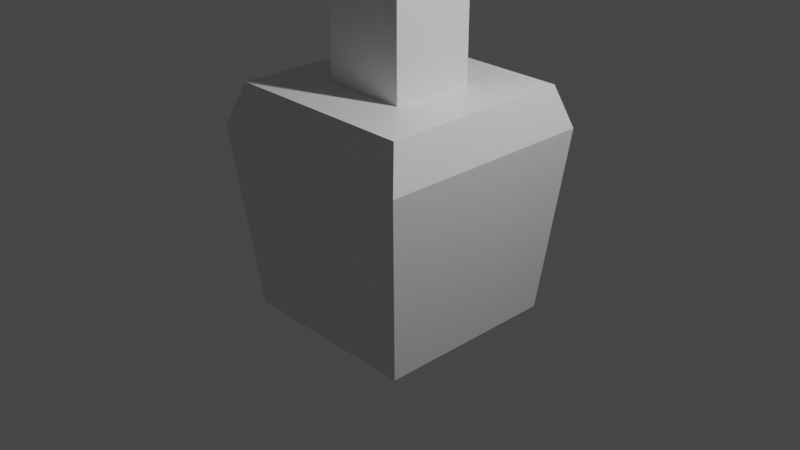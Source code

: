 # Source: lamp.blend  (saved by Blender 2.93.21; exported with 4.5.12 LTS)
import bpy
from mathutils import Matrix  # noqa: F401  (used for matrix-valued properties, if any)

bpy.ops.wm.read_factory_settings(use_empty=True)
scene = bpy.context.scene
scene.name = 'Scene'

# ---- collections
col_collection = bpy.data.collections.new('Collection'); scene.collection.children.link(col_collection)

# ---- materials (node trees are filled in below, after node groups)
mat_material = bpy.data.materials.new('Material')
mat_material.alpha_threshold = 0.0
mat_material.use_transparent_shadow = False
mat_material.line_color = (0.0, 0.0, 0.0, 1.0)

# ---- material node trees
mat_material.use_nodes = True; mat_material.node_tree.nodes.clear()
_N = mat_material.node_tree.nodes; _L = mat_material.node_tree.links
n0 = _N.new('ShaderNodeOutputMaterial'); n0.name = 'Material Output'; n0.location = (300, 300)
n1 = _N.new('ShaderNodeBsdfPrincipled'); n1.name = 'Principled BSDF'; n1.location = (10, 300)
n1.distribution = 'GGX'
n1.subsurface_method = 'BURLEY'
n1.inputs[2].default_value = 0.4
n1.inputs[3].default_value = 1.45
n1.inputs[27].default_value = (0.0, 0.0, 0.0, 1.0)
n1.inputs[28].default_value = 1.0
_L.new(n1.outputs[0], n0.inputs[0])
n0.is_active_output = True

# ---- world
world_world = bpy.data.worlds.new('World'); scene.world = world_world
world_world.use_nodes = True; world_world.node_tree.nodes.clear()
_N = world_world.node_tree.nodes; _L = world_world.node_tree.links
n0 = _N.new('ShaderNodeOutputWorld'); n0.name = 'World Output'; n0.location = (300, 300)
n1 = _N.new('ShaderNodeBackground'); n1.name = 'Background'; n1.location = (10, 300)
n1.inputs[0].default_value = (0.05088, 0.05088, 0.05088, 1.0)
_L.new(n1.outputs[0], n0.inputs[0])
n0.is_active_output = True
world_world.color = (0.05088, 0.05088, 0.05088)
world_world.use_sun_shadow = False
world_world.sun_shadow_jitter_overblur = 0.0

# ---- cameras
cam_camera = bpy.data.cameras.new('Camera')
cam_camera.clip_end = 100.0
cam_camera.ortho_scale = 7.314

# ---- lights
light_light = bpy.data.lights.new('Light', 'POINT')
light_light.transmission_factor = 0.0
light_light.energy = 1000.0
light_light.shadow_soft_size = 0.1
light_light.shadow_maximum_resolution = 0.006
light_light.use_absolute_resolution = True

# ---- meshes
me_cube = bpy.data.meshes.new('Cube')
me_cube.from_pydata([(1.194, 1.194, 1.0), (1.0, 1.0, -1.0), (1.194, -1.194, 1.0), (1.0, -1.0, -1.0), (-1.194, 1.194, 1.0), (-1.0, 1.0, -1.0), (-1.194, -1.194, 1.0), (-1.0, -1.0, -1.0), (1.046, 1.046, 1.444), (1.046, -1.046, 1.444), (-1.046, 1.046, 1.444), (-1.046, -1.046, 1.444), (0.4588, 0.4588, 1.444), (0.4588, -0.4588, 1.444), (-0.4588, 0.4588, 1.444), (-0.4588, -0.4588, 1.444), (0.4588, 0.4588, 4.825), (0.4588, -0.4588, 4.825), (-0.4588, 0.4588, 4.825), (-0.4588, -0.4588, 4.825), (0.427, 0.4414, 4.964), (0.427, -0.3229, 5.345), (-0.427, 0.4414, 4.964), (-0.427, -0.3229, 5.345), (0.4588, 0.9679, 5.949), (0.4588, 0.1467, 6.358), (-0.4588, 0.9679, 5.949), (-0.4588, 0.1467, 6.358), (0.4588, 1.176, 6.463), (0.4588, 0.2584, 6.485), (-0.4588, 1.176, 6.463), (-0.4588, 0.2584, 6.485), (0.4588, 1.265, 10.27), (0.4588, 0.3482, 10.29), (-0.4588, 1.265, 10.27), (-0.4588, 0.3482, 10.29), (0.8632, 1.673, 10.38), (0.8632, -0.0534, 10.42), (-0.8632, 1.673, 10.38), (-0.8632, -0.0534, 10.42), (1.082, 1.944, 12.6), (1.082, -0.2197, 12.65), (-1.082, 1.944, 12.6), (-1.082, -0.2197, 12.65), (0.6509, 1.524, 13.1), (0.6509, 0.2228, 13.13), (-0.6509, 1.524, 13.1), (-0.6509, 0.2228, 13.13), (0.235, 1.113, 13.12), (0.235, 0.6431, 13.13), (-0.235, 1.113, 13.12), (-0.235, 0.6431, 13.13), (0.235, 1.122, 13.51), (0.235, 0.6525, 13.52), (-0.235, 1.122, 13.51), (-0.235, 0.6525, 13.52), (0.07534, 0.9655, 13.63), (0.07534, 0.8149, 13.64), (-0.07534, 0.9655, 13.63), (-0.07534, 0.8149, 13.64), (0.908, 1.476, 10.64), (0.908, 0.1554, 10.67), (1.075, 1.683, 12.34), (1.075, 0.02824, 12.37), (0.7814, 1.417, 10.75), (0.7814, 0.22, 10.78), (0.9331, 1.605, 12.29), (0.9331, 0.1047, 12.33), (0.649, -0.07355, 10.69), (-0.649, -0.07355, 10.69), (0.8135, -0.1986, 12.37), (-0.8135, -0.1986, 12.37), (0.5549, 0.05689, 10.81), (-0.5729, 0.05689, 10.81), (0.6978, -0.05173, 12.26), (-0.7159, -0.05173, 12.26), (-0.9206, 1.483, 10.6), (-0.9206, 0.1293, 10.63), (-1.092, 1.696, 12.34), (-1.092, -0.001098, 12.38), (-0.7209, 1.346, 10.78), (-0.7209, 0.2517, 10.81), (-0.8596, 1.517, 12.19), (-0.8596, 0.1464, 12.22), (0.6599, 1.717, 10.63), (-0.6599, 1.717, 10.63), (0.8272, 1.924, 12.33), (-0.8272, 1.924, 12.33), (0.5358, 1.467, 10.82), (-0.5358, 1.467, 10.82), (0.6716, 1.636, 12.2), (-0.6716, 1.636, 12.2)], [], [(4, 6, 11, 10), (3, 2, 6, 7), (7, 6, 4, 5), (5, 1, 3, 7), (1, 0, 2, 3), (5, 4, 0, 1), (10, 11, 15, 14), (2, 0, 8, 9), (0, 4, 10, 8), (6, 2, 9, 11), (14, 15, 19, 18), (11, 9, 13, 15), (8, 10, 14, 12), (9, 8, 12, 13), (18, 19, 23, 22), (15, 13, 17, 19), (12, 14, 18, 16), (13, 12, 16, 17), (23, 21, 25, 27), (19, 17, 21, 23), (16, 18, 22, 20), (17, 16, 20, 21), (24, 26, 30, 28), (20, 22, 26, 24), (21, 20, 24, 25), (22, 23, 27, 26), (30, 31, 35, 34), (25, 24, 28, 29), (26, 27, 31, 30), (27, 25, 29, 31), (32, 34, 38, 36), (31, 29, 33, 35), (28, 30, 34, 32), (29, 28, 32, 33), (40, 41, 63, 62), (33, 32, 36, 37), (34, 35, 39, 38), (35, 33, 37, 39), (42, 43, 47, 46), (39, 43, 79, 77), (43, 39, 69, 71), (36, 38, 85, 84), (44, 46, 50, 48), (43, 41, 45, 47), (40, 42, 46, 44), (41, 40, 44, 45), (50, 51, 55, 54), (45, 44, 48, 49), (46, 47, 51, 50), (47, 45, 49, 51), (54, 55, 59, 58), (51, 49, 53, 55), (48, 50, 54, 52), (49, 48, 52, 53), (56, 58, 59, 57), (55, 53, 57, 59), (52, 54, 58, 56), (53, 52, 56, 57), (63, 61, 65, 67), (37, 36, 60, 61), (36, 40, 62, 60), (41, 37, 61, 63), (65, 64, 66, 67), (62, 63, 67, 66), (60, 62, 66, 64), (61, 60, 64, 65), (69, 68, 72, 73), (41, 43, 71, 70), (37, 41, 70, 68), (39, 37, 68, 69), (73, 72, 74, 75), (71, 69, 73, 75), (70, 71, 75, 74), (68, 70, 74, 72), (77, 79, 83, 81), (43, 42, 78, 79), (42, 38, 76, 78), (38, 39, 77, 76), (80, 81, 83, 82), (76, 77, 81, 80), (78, 76, 80, 82), (79, 78, 82, 83), (87, 86, 90, 91), (40, 36, 84, 86), (38, 42, 87, 85), (42, 40, 86, 87), (88, 89, 91, 90), (86, 84, 88, 90), (84, 85, 89, 88), (85, 87, 91, 89)])
_uv = me_cube.uv_layers.new(name='UVMap')
_uv.uv.foreach_set('vector', [0.625, 0.25, 0.625, 0.0, 0.625, 0.0, 0.625, 0.25, 0.375, 0.75, 0.625, 0.75, 0.625, 1.0, 0.375, 1.0, 0.375, 0.0, 0.625, 0.0, 0.625, 0.25, 0.375, 0.25, 0.125, 0.5, 0.375, 0.5, 0.375, 0.75, 0.125, 0.75, 0.375, 0.5, 0.625, 0.5, 0.625, 0.75, 0.375, 0.75, 0.375, 0.25, 0.625, 0.25, 0.625, 0.5, 0.375, 0.5, 0.625, 0.25, 0.625, 0.0, 0.625, 0.0, 0.625, 0.25, 0.625, 0.75, 0.625, 0.5, 0.625, 0.5, 0.625, 0.75, 0.625, 0.5, 0.625, 0.25, 0.625, 0.25, 0.625, 0.5, 0.625, 1.0, 0.625, 0.75, 0.625, 0.75, 0.625, 1.0, 0.625, 0.25, 0.625, 0.0, 0.625, 0.0, 0.625, 0.25, 0.625, 1.0, 0.625, 0.75, 0.625, 0.75, 0.625, 1.0, 0.625, 0.5, 0.625, 0.25, 0.625, 0.25, 0.625, 0.5, 0.625, 0.75, 0.625, 0.5, 0.625, 0.5, 0.625, 0.75, 0.625, 0.25, 0.625, 0.0, 0.625, 0.0, 0.625, 0.25, 0.625, 1.0, 0.625, 0.75, 0.625, 0.75, 0.625, 1.0, 0.625, 0.5, 0.625, 0.25, 0.625, 0.25, 0.625, 0.5, 0.625, 0.75, 0.625, 0.5, 0.625, 0.5, 0.625, 0.75, 0.625, 1.0, 0.625, 0.75, 0.625, 0.75, 0.625, 1.0, 0.625, 1.0, 0.625, 0.75, 0.625, 0.75, 0.625, 1.0, 0.625, 0.5, 0.625, 0.25, 0.625, 0.25, 0.625, 0.5, 0.625, 0.75, 0.625, 0.5, 0.625, 0.5, 0.625, 0.75, 0.625, 0.5, 0.625, 0.25, 0.625, 0.25, 0.625, 0.5, 0.625, 0.5, 0.625, 0.25, 0.625, 0.25, 0.625, 0.5, 0.625, 0.75, 0.625, 0.5, 0.625, 0.5, 0.625, 0.75, 0.625, 0.25, 0.625, 0.0, 0.625, 0.0, 0.625, 0.25, 0.625, 0.25, 0.625, 0.0, 0.625, 0.0, 0.625, 0.25, 0.625, 0.75, 0.625, 0.5, 0.625, 0.5, 0.625, 0.75, 0.625, 0.25, 0.625, 0.0, 0.625, 0.0, 0.625, 0.25, 0.625, 1.0, 0.625, 0.75, 0.625, 0.75, 0.625, 1.0, 0.625, 0.5, 0.625, 0.25, 0.625, 0.25, 0.625, 0.5, 0.625, 1.0, 0.625, 0.75, 0.625, 0.75, 0.625, 1.0, 0.625, 0.5, 0.625, 0.25, 0.625, 0.25, 0.625, 0.5, 0.625, 0.75, 0.625, 0.5, 0.625, 0.5, 0.625, 0.75, 0.625, 0.5, 0.625, 0.75, 0.625, 0.75, 0.625, 0.5, 0.625, 0.75, 0.625, 0.5, 0.625, 0.5, 0.625, 0.75, 0.625, 0.25, 0.625, 0.0, 0.625, 0.0, 0.625, 0.25, 0.625, 1.0, 0.625, 0.75, 0.625, 0.75, 0.625, 1.0, 0.625, 0.25, 0.625, 0.0, 0.625, 0.0, 0.625, 0.25, 0.625, 0.0, 0.625, 0.0, 0.625, 0.0, 0.625, 0.0, 0.625, 0.0, 0.625, 0.0, 0.625, 0.0, 0.625, 0.0, 0.625, 0.5, 0.625, 0.25, 0.625, 0.25, 0.625, 0.5, 0.625, 0.5, 0.625, 0.25, 0.625, 0.25, 0.625, 0.5, 0.625, 1.0, 0.625, 0.75, 0.625, 0.75, 0.625, 1.0, 0.625, 0.5, 0.625, 0.25, 0.625, 0.25, 0.625, 0.5, 0.625, 0.75, 0.625, 0.5, 0.625, 0.5, 0.625, 0.75, 0.625, 0.25, 0.625, 0.0, 0.625, 0.0, 0.625, 0.25, 0.625, 0.75, 0.625, 0.5, 0.625, 0.5, 0.625, 0.75, 0.625, 0.25, 0.625, 0.0, 0.625, 0.0, 0.625, 0.25, 0.625, 1.0, 0.625, 0.75, 0.625, 0.75, 0.625, 1.0, 0.625, 0.25, 0.625, 0.0, 0.625, 0.0, 0.625, 0.25, 0.625, 1.0, 0.625, 0.75, 0.625, 0.75, 0.625, 1.0, 0.625, 0.5, 0.625, 0.25, 0.625, 0.25, 0.625, 0.5, 0.625, 0.75, 0.625, 0.5, 0.625, 0.5, 0.625, 0.75, 0.625, 0.5, 0.875, 0.5, 0.875, 0.75, 0.625, 0.75, 0.625, 1.0, 0.625, 0.75, 0.625, 0.75, 0.625, 1.0, 0.625, 0.5, 0.625, 0.25, 0.625, 0.25, 0.625, 0.5, 0.625, 0.75, 0.625, 0.5, 0.625, 0.5, 0.625, 0.75, 0.625, 0.75, 0.625, 0.75, 0.625, 0.75, 0.625, 0.75, 0.625, 0.75, 0.625, 0.5, 0.625, 0.5, 0.625, 0.75, 0.625, 0.5, 0.625, 0.5, 0.625, 0.5, 0.625, 0.5, 0.625, 0.75, 0.625, 0.75, 0.625, 0.75, 0.625, 0.75, 0.625, 0.75, 0.625, 0.5, 0.625, 0.5, 0.625, 0.75, 0.625, 0.5, 0.625, 0.75, 0.625, 0.75, 0.625, 0.5, 0.625, 0.5, 0.625, 0.5, 0.625, 0.5, 0.625, 0.5, 0.625, 0.75, 0.625, 0.5, 0.625, 0.5, 0.625, 0.75, 0.625, 1.0, 0.625, 0.75, 0.625, 0.75, 0.625, 1.0, 0.625, 0.75, 0.625, 1.0, 0.625, 1.0, 0.625, 0.75, 0.625, 0.75, 0.625, 0.75, 0.625, 0.75, 0.625, 0.75, 0.625, 1.0, 0.625, 0.75, 0.625, 0.75, 0.625, 1.0, 0.625, 1.0, 0.625, 0.75, 0.625, 0.75, 0.625, 1.0, 0.625, 0.0, 0.625, 0.0, 0.625, 0.0, 0.625, 0.0, 0.625, 0.75, 0.625, 1.0, 0.625, 1.0, 0.625, 0.75, 0.625, 0.75, 0.625, 0.75, 0.625, 0.75, 0.625, 0.75, 0.625, 0.0, 0.625, 0.0, 0.625, 0.0, 0.625, 0.0, 0.625, 0.0, 0.625, 0.25, 0.625, 0.25, 0.625, 0.0, 0.625, 0.25, 0.625, 0.25, 0.625, 0.25, 0.625, 0.25, 0.625, 0.25, 0.625, 0.0, 0.625, 0.0, 0.625, 0.25, 0.625, 0.25, 0.625, 0.0, 0.625, 0.0, 0.625, 0.25, 0.625, 0.25, 0.625, 0.0, 0.625, 0.0, 0.625, 0.25, 0.625, 0.25, 0.625, 0.25, 0.625, 0.25, 0.625, 0.25, 0.625, 0.0, 0.625, 0.25, 0.625, 0.25, 0.625, 0.0, 0.625, 0.25, 0.625, 0.5, 0.625, 0.5, 0.625, 0.25, 0.625, 0.5, 0.625, 0.5, 0.625, 0.5, 0.625, 0.5, 0.625, 0.25, 0.625, 0.25, 0.625, 0.25, 0.625, 0.25, 0.625, 0.25, 0.625, 0.5, 0.625, 0.5, 0.625, 0.25, 0.625, 0.5, 0.625, 0.25, 0.625, 0.25, 0.625, 0.5, 0.625, 0.5, 0.625, 0.5, 0.625, 0.5, 0.625, 0.5, 0.625, 0.5, 0.625, 0.25, 0.625, 0.25, 0.625, 0.5, 0.625, 0.25, 0.625, 0.25, 0.625, 0.25, 0.625, 0.25])
me_cube.materials.append(mat_material)
me_cube.use_remesh_preserve_volume = False
me_cube.use_remesh_preserve_attributes = False
me_cube.use_mirror_vertex_groups = False
me_cube.update()

# ---- objects
ob_cube = bpy.data.objects.new('Cube', me_cube)
ob_light = bpy.data.objects.new('Light', light_light)
ob_camera = bpy.data.objects.new('Camera', cam_camera)

# ---- transforms, parenting, visibility, modifiers, constraints
ob_cube.location = (0.0, 0.0, 0.0)
ob_cube.lock_rotations_4d = False
ob_cube.empty_display_type = 'ARROWS'
ob_cube.lineart.crease_threshold = 0.0
ob_light.location = (4.076, 1.005, 5.904)
ob_light.rotation_euler = (0.6503, 0.05522, 1.866)
ob_light.lock_rotations_4d = False
ob_light.empty_display_type = 'ARROWS'
ob_light.color = (0.0, 0.0, 0.0, 0.0)
ob_light.lineart.crease_threshold = 0.0
ob_camera.location = (7.359, -6.926, 4.958)
ob_camera.rotation_euler = (1.109, 0.0, 0.8149)
ob_camera.lock_rotations_4d = False
ob_camera.empty_display_type = 'ARROWS'
ob_camera.color = (0.0, 0.0, 0.0, 0.0)
ob_camera.display_type = 'WIRE'
ob_camera.lineart.crease_threshold = 0.0

# ---- collection membership
col_collection.objects.link(ob_cube)
col_collection.objects.link(ob_light)
col_collection.objects.link(ob_camera)

# ---- scene / render settings (as saved in the file)
scene.camera = ob_camera
scene.frame_start = 1; scene.frame_end = 250; scene.frame_set(1)
scene.render.engine = 'BLENDER_EEVEE_NEXT'
scene.cycles.use_denoising = False
scene.cycles.samples = 128
scene.cycles.sampling_pattern = 'TABULATED_SOBOL'
scene.cycles.use_adaptive_sampling = False
scene.cycles.use_light_tree = False
scene.view_settings.view_transform = 'Filmic'
bpy.context.view_layer.update()
